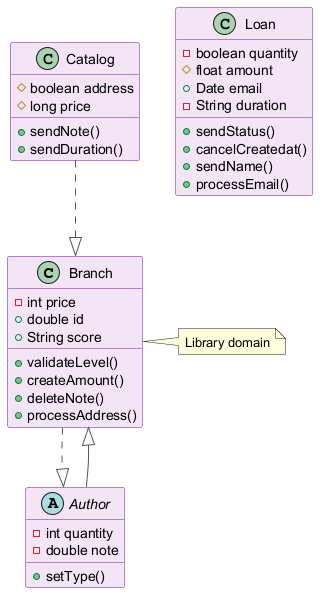

The diagram above was rendered by PlantUML. Its source (embedded in the PNG):
@startuml
skinparam backgroundColor #FFFFFF
skinparam classBackgroundColor #F3E5F5
skinparam classBorderColor #6A1B9A
skinparam ArrowColor #555555
class Branch {
  -int price
  +double id
  +String score
  +validateLevel()
  +createAmount()
  +deleteNote()
  +processAddress()
}
abstract class Author {
  -int quantity
  -double note
  +setType()
}
class Catalog {
  #boolean address
  #long price
  +sendNote()
  +sendDuration()
}
class Loan {
  -boolean quantity
  #float amount
  +Date email
  -String duration
  +sendStatus()
  +cancelCreatedat()
  +sendName()
  +processEmail()
}
Catalog ..|> Branch
Author --|> Branch
Branch ..|> Author
note right of Branch : Library domain
@enduml